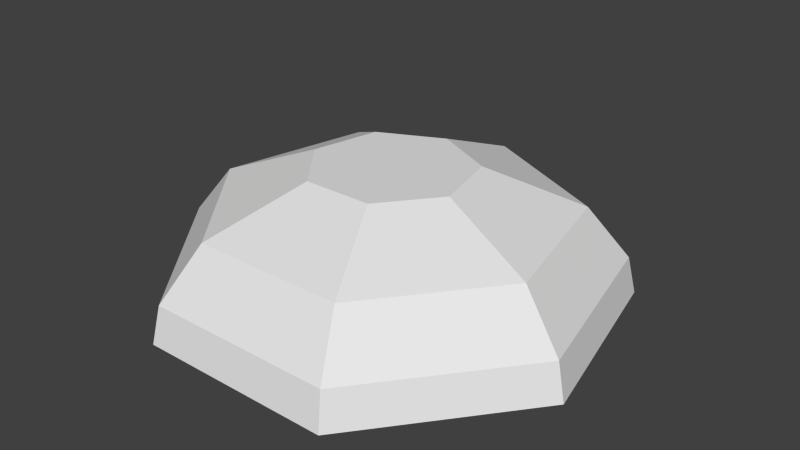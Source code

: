 # Source: mushroomProduct.blend  (saved by Blender 2.76.0; exported with 4.5.12 LTS)
import bpy
from mathutils import Matrix  # noqa: F401  (used for matrix-valued properties, if any)

bpy.ops.wm.read_factory_settings(use_empty=True)
scene = bpy.context.scene
scene.name = 'Scene'

# ---- collections
col_collection_1 = bpy.data.collections.new('Collection 1'); scene.collection.children.link(col_collection_1)

# ---- world
world_world = bpy.data.worlds.new('World'); scene.world = world_world
world_world.color = (0.05088, 0.05088, 0.05088)
world_world.use_sun_shadow = False
world_world.sun_shadow_jitter_overblur = 0.0
world_world.cycles.sampling_method = 'MANUAL'
world_world.cycles.sample_map_resolution = 256

# ---- meshes
me_cylinder_002 = bpy.data.meshes.new('Cylinder.002')
me_cylinder_002.from_pydata([(1.668e-09, 0.08868, 0.06239), (0.06933, 0.05529, 0.06239), (0.08645, -0.01973, 0.06239), (0.03847, -0.07989, 0.06239), (-0.03847, -0.07989, 0.06239), (-0.08645, -0.01973, 0.06239), (-0.06933, 0.05529, 0.06239), (1.645e-09, 0.08533, 0.07691), (0.06672, 0.0532, 0.07691), (0.08319, -0.01899, 0.07691), (0.03702, -0.07688, 0.07691), (-0.03702, -0.07688, 0.07691), (-0.08319, -0.01899, 0.07691), (-0.06672, 0.0532, 0.07691), (9.152e-10, 0.06906, 0.097), (0.05399, 0.04306, 0.097), (0.06733, -0.01537, 0.097), (0.02996, -0.06222, 0.097), (-0.02996, -0.06222, 0.097), (-0.06733, -0.01537, 0.097), (-0.05399, 0.04306, 0.097), (-8.697e-11, 0.03129, 0.1123), (0.02446, 0.01951, 0.1123), (0.0305, -0.006962, 0.1123), (0.01358, -0.02819, 0.1123), (-0.01358, -0.02819, 0.1123), (-0.0305, -0.006962, 0.1123), (-0.02446, 0.01951, 0.1123)], [], [(2, 1, 8, 9), (13, 12, 19, 20), (0, 6, 13, 7), (5, 4, 11, 12), (3, 2, 9, 10), (1, 0, 7, 8), (6, 5, 12, 13), (4, 3, 10, 11), (14, 20, 27, 21), (11, 10, 17, 18), (9, 8, 15, 16), (7, 13, 20, 14), (12, 11, 18, 19), (10, 9, 16, 17), (8, 7, 14, 15), (22, 21, 27, 26, 25, 24, 23), (19, 18, 25, 26), (17, 16, 23, 24), (15, 14, 21, 22), (20, 19, 26, 27), (18, 17, 24, 25), (16, 15, 22, 23)])
me_cylinder_002.use_remesh_preserve_volume = False
me_cylinder_002.use_remesh_preserve_attributes = False
me_cylinder_002.use_mirror_vertex_groups = False
me_cylinder_002.update()

# ---- objects
ob_mushroomproduct = bpy.data.objects.new('mushroomProduct', me_cylinder_002)

# ---- transforms, parenting, visibility, modifiers, constraints
ob_mushroomproduct.location = (0.0, 0.0, 0.0)
ob_mushroomproduct.lineart.crease_threshold = 0.0

# ---- collection membership
col_collection_1.objects.link(ob_mushroomproduct)

# ---- scene / render settings (as saved in the file)
scene.frame_start = 1; scene.frame_end = 250; scene.frame_set(1)
scene.render.engine = 'BLENDER_EEVEE_NEXT'
scene.render.resolution_percentage = 50
scene.render.dither_intensity = 0.0
scene.cycles.use_denoising = False
scene.cycles.samples = 10
scene.cycles.sampling_pattern = 'TABULATED_SOBOL'
scene.cycles.light_sampling_threshold = 0.0
scene.cycles.use_adaptive_sampling = False
scene.cycles.use_light_tree = False
scene.cycles.blur_glossy = 0.0
scene.cycles.pixel_filter_type = 'GAUSSIAN'
scene.cycles.sample_clamp_indirect = 0.0
scene.view_settings.view_transform = 'Standard'
bpy.context.view_layer.update()

# ---- added for rendering (the .blend has no active camera and no usable light): camera, sun
cam_auto = bpy.data.cameras.new('AutoCamera')
cam_auto.lens = 50.0
cam_auto.sensor_width = 36.0
cam_auto.clip_end = 1000.0
ob_auto_camera = bpy.data.objects.new('AutoCamera', cam_auto)
scene.collection.objects.link(ob_auto_camera)
ob_auto_camera.location = (0.228135, -0.269372, 0.269835)
ob_auto_camera.rotation_euler = (1.09748, -7.21219e-08, 0.694738)
scene.camera = ob_auto_camera
light_auto_sun = bpy.data.lights.new('AutoSun', 'SUN')
light_auto_sun.energy = 3.0
light_auto_sun.angle = 0.0523599
ob_auto_sun = bpy.data.objects.new('AutoSun', light_auto_sun)
scene.collection.objects.link(ob_auto_sun)
ob_auto_sun.rotation_euler = (0.872665, 0.174533, 0.523599)
bpy.context.view_layer.update()
